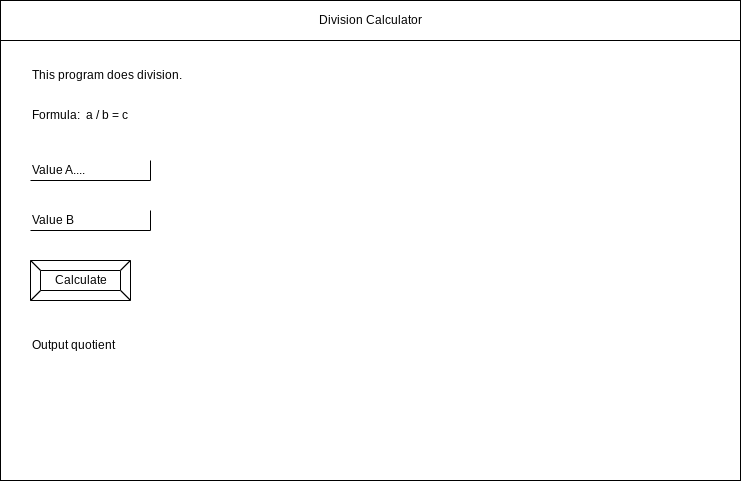

The diagram above was exported from draw.io. Its source (the exported page's mxGraphModel, read from the mxfile embedded in the PNG):
<mxGraphModel dx="955" dy="727" grid="1" gridSize="10" guides="1" tooltips="1" connect="1" arrows="1" fold="1" page="1" pageScale="1" pageWidth="850" pageHeight="1100" math="0" shadow="0">
  <root>
    <mxCell id="0" />
    <mxCell id="1" parent="0" />
    <mxCell id="2" value="" style="rounded=0;whiteSpace=wrap;html=1;" parent="1" vertex="1">
      <mxGeometry x="80" y="80" width="740" height="480" as="geometry" />
    </mxCell>
    <mxCell id="3" value="Division Calculator" style="rounded=0;whiteSpace=wrap;html=1;" parent="1" vertex="1">
      <mxGeometry x="80" y="80" width="740" height="40" as="geometry" />
    </mxCell>
    <mxCell id="4" value="Value B" style="shape=partialRectangle;whiteSpace=wrap;html=1;top=0;left=0;fillColor=none;align=left;" parent="1" vertex="1">
      <mxGeometry x="110" y="290" width="120" height="20" as="geometry" />
    </mxCell>
    <mxCell id="6" value="Calculate" style="labelPosition=center;verticalLabelPosition=middle;align=center;html=1;shape=mxgraph.basic.button;dx=10;" parent="1" vertex="1">
      <mxGeometry x="110" y="340" width="100" height="40" as="geometry" />
    </mxCell>
    <mxCell id="7" value="Value A...." style="shape=partialRectangle;whiteSpace=wrap;html=1;top=0;left=0;fillColor=none;align=left;" vertex="1" parent="1">
      <mxGeometry x="110" y="240" width="120" height="20" as="geometry" />
    </mxCell>
    <mxCell id="8" value="This program does division.&amp;nbsp;&amp;nbsp;" style="text;html=1;strokeColor=none;fillColor=none;align=left;verticalAlign=middle;whiteSpace=wrap;rounded=0;" vertex="1" parent="1">
      <mxGeometry x="110" y="140" width="700" height="30" as="geometry" />
    </mxCell>
    <mxCell id="9" value="Formula:&amp;nbsp; a / b = c" style="text;html=1;strokeColor=none;fillColor=none;align=left;verticalAlign=middle;whiteSpace=wrap;rounded=0;" vertex="1" parent="1">
      <mxGeometry x="110" y="180" width="700" height="30" as="geometry" />
    </mxCell>
    <mxCell id="10" value="Output quotient" style="text;html=1;strokeColor=none;fillColor=none;align=left;verticalAlign=middle;whiteSpace=wrap;rounded=0;" vertex="1" parent="1">
      <mxGeometry x="110" y="410" width="700" height="30" as="geometry" />
    </mxCell>
  </root>
</mxGraphModel>